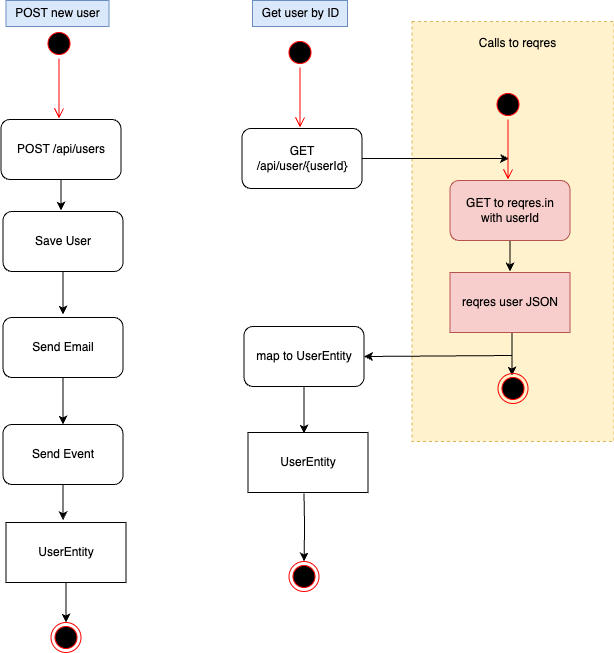

The diagram above was exported from draw.io. Its source (the exported page's mxGraphModel, read from the mxfile embedded in the PNG):
<mxGraphModel dx="3147" dy="1429" grid="0" gridSize="10" guides="1" tooltips="1" connect="1" arrows="1" fold="1" page="0" pageScale="1" pageWidth="827" pageHeight="1169" math="0" shadow="0">
  <root>
    <mxCell id="0" />
    <mxCell id="1" parent="0" />
    <mxCell id="2" value="" style="whiteSpace=wrap;html=1;fillColor=#fff2cc;strokeColor=#d6b656;dashed=1;" vertex="1" parent="1">
      <mxGeometry x="383.5" y="1449" width="202" height="420" as="geometry" />
    </mxCell>
    <mxCell id="3" value="" style="ellipse;html=1;shape=startState;fillColor=#000000;strokeColor=#ff0000;" vertex="1" parent="1">
      <mxGeometry x="15.5" y="1456" width="30" height="30" as="geometry" />
    </mxCell>
    <mxCell id="4" value="" style="edgeStyle=orthogonalEdgeStyle;html=1;verticalAlign=bottom;endArrow=open;endSize=8;strokeColor=#ff0000;rounded=0;" edge="1" source="3" parent="1">
      <mxGeometry relative="1" as="geometry">
        <mxPoint x="30.5" y="1546" as="targetPoint" />
      </mxGeometry>
    </mxCell>
    <mxCell id="5" style="edgeStyle=orthogonalEdgeStyle;rounded=0;orthogonalLoop=1;jettySize=auto;html=1;" edge="1" source="6" parent="1">
      <mxGeometry relative="1" as="geometry">
        <mxPoint x="32.5" y="1638" as="targetPoint" />
      </mxGeometry>
    </mxCell>
    <mxCell id="6" value="POST /api/users" style="rounded=1;whiteSpace=wrap;html=1;" vertex="1" parent="1">
      <mxGeometry x="-27.5" y="1547" width="120" height="60" as="geometry" />
    </mxCell>
    <mxCell id="7" style="edgeStyle=orthogonalEdgeStyle;rounded=0;orthogonalLoop=1;jettySize=auto;html=1;" edge="1" source="8" parent="1">
      <mxGeometry relative="1" as="geometry">
        <mxPoint x="34.5" y="1742" as="targetPoint" />
      </mxGeometry>
    </mxCell>
    <mxCell id="8" value="Save User" style="rounded=1;whiteSpace=wrap;html=1;" vertex="1" parent="1">
      <mxGeometry x="-25.5" y="1639" width="120" height="60" as="geometry" />
    </mxCell>
    <mxCell id="9" value="" style="ellipse;html=1;shape=endState;fillColor=#000000;strokeColor=#ff0000;" vertex="1" parent="1">
      <mxGeometry x="22.5" y="2050" width="30" height="30" as="geometry" />
    </mxCell>
    <mxCell id="10" style="edgeStyle=orthogonalEdgeStyle;rounded=0;orthogonalLoop=1;jettySize=auto;html=1;entryX=0.5;entryY=0;entryDx=0;entryDy=0;" edge="1" source="11" target="13" parent="1">
      <mxGeometry relative="1" as="geometry" />
    </mxCell>
    <mxCell id="11" value="Send Email" style="rounded=1;whiteSpace=wrap;html=1;" vertex="1" parent="1">
      <mxGeometry x="-25.5" y="1745" width="120" height="60" as="geometry" />
    </mxCell>
    <mxCell id="12" style="edgeStyle=orthogonalEdgeStyle;rounded=0;orthogonalLoop=1;jettySize=auto;html=1;" edge="1" source="13" parent="1">
      <mxGeometry relative="1" as="geometry">
        <mxPoint x="34.5" y="1947.6363636363635" as="targetPoint" />
      </mxGeometry>
    </mxCell>
    <mxCell id="13" value="Send Event" style="rounded=1;whiteSpace=wrap;html=1;" vertex="1" parent="1">
      <mxGeometry x="-25.5" y="1852" width="120" height="60" as="geometry" />
    </mxCell>
    <mxCell id="14" value="" style="ellipse;html=1;shape=startState;fillColor=#000000;strokeColor=#ff0000;" vertex="1" parent="1">
      <mxGeometry x="256.5" y="1465" width="30" height="30" as="geometry" />
    </mxCell>
    <mxCell id="15" value="" style="edgeStyle=orthogonalEdgeStyle;html=1;verticalAlign=bottom;endArrow=open;endSize=8;strokeColor=#ff0000;rounded=0;" edge="1" source="14" parent="1">
      <mxGeometry relative="1" as="geometry">
        <mxPoint x="271.5" y="1555" as="targetPoint" />
      </mxGeometry>
    </mxCell>
    <mxCell id="16" style="edgeStyle=orthogonalEdgeStyle;rounded=0;orthogonalLoop=1;jettySize=auto;html=1;" edge="1" source="17" parent="1">
      <mxGeometry relative="1" as="geometry">
        <mxPoint x="480.5" y="1586" as="targetPoint" />
      </mxGeometry>
    </mxCell>
    <mxCell id="17" value="GET /api/user/{userId}" style="rounded=1;whiteSpace=wrap;html=1;" vertex="1" parent="1">
      <mxGeometry x="213.5" y="1556" width="120" height="60" as="geometry" />
    </mxCell>
    <mxCell id="18" value="" style="ellipse;html=1;shape=endState;fillColor=#000000;strokeColor=#ff0000;" vertex="1" parent="1">
      <mxGeometry x="260.5" y="1989" width="30" height="30" as="geometry" />
    </mxCell>
    <mxCell id="19" style="edgeStyle=orthogonalEdgeStyle;rounded=0;orthogonalLoop=1;jettySize=auto;html=1;entryX=0.5;entryY=0;entryDx=0;entryDy=0;" edge="1" source="20" parent="1">
      <mxGeometry relative="1" as="geometry">
        <mxPoint x="275.5" y="1861" as="targetPoint" />
      </mxGeometry>
    </mxCell>
    <mxCell id="20" value="map to UserEntity" style="rounded=1;whiteSpace=wrap;html=1;" vertex="1" parent="1">
      <mxGeometry x="215.5" y="1754" width="120" height="60" as="geometry" />
    </mxCell>
    <mxCell id="21" style="edgeStyle=orthogonalEdgeStyle;rounded=0;orthogonalLoop=1;jettySize=auto;html=1;entryX=0.5;entryY=0;entryDx=0;entryDy=0;" edge="1" target="18" parent="1">
      <mxGeometry relative="1" as="geometry">
        <mxPoint x="275.5" y="1921" as="sourcePoint" />
      </mxGeometry>
    </mxCell>
    <mxCell id="22" value="" style="ellipse;html=1;shape=startState;fillColor=#000000;strokeColor=#ff0000;" vertex="1" parent="1">
      <mxGeometry x="464.5" y="1517" width="30" height="30" as="geometry" />
    </mxCell>
    <mxCell id="23" value="" style="edgeStyle=orthogonalEdgeStyle;html=1;verticalAlign=bottom;endArrow=open;endSize=8;strokeColor=#ff0000;rounded=0;" edge="1" source="22" parent="1">
      <mxGeometry relative="1" as="geometry">
        <mxPoint x="479.5" y="1607" as="targetPoint" />
      </mxGeometry>
    </mxCell>
    <mxCell id="24" style="edgeStyle=orthogonalEdgeStyle;rounded=0;orthogonalLoop=1;jettySize=auto;html=1;" edge="1" source="25" parent="1">
      <mxGeometry relative="1" as="geometry">
        <mxPoint x="481.5" y="1699" as="targetPoint" />
      </mxGeometry>
    </mxCell>
    <mxCell id="25" value="GET to reqres.in&lt;div&gt;with userId&lt;/div&gt;" style="rounded=1;whiteSpace=wrap;html=1;fillColor=#f8cecc;strokeColor=#b85450;" vertex="1" parent="1">
      <mxGeometry x="421.5" y="1608" width="120" height="60" as="geometry" />
    </mxCell>
    <mxCell id="26" style="edgeStyle=orthogonalEdgeStyle;rounded=0;orthogonalLoop=1;jettySize=auto;html=1;" edge="1" parent="1">
      <mxGeometry relative="1" as="geometry">
        <mxPoint x="483.5" y="1803" as="targetPoint" />
        <mxPoint x="483.49999999999955" y="1760" as="sourcePoint" />
      </mxGeometry>
    </mxCell>
    <mxCell id="27" value="" style="ellipse;html=1;shape=endState;fillColor=#000000;strokeColor=#ff0000;" vertex="1" parent="1">
      <mxGeometry x="469.5" y="1801" width="30" height="30" as="geometry" />
    </mxCell>
    <mxCell id="28" value="reqres user JSON" style="whiteSpace=wrap;html=1;fillColor=#f8cecc;strokeColor=#b85450;" vertex="1" parent="1">
      <mxGeometry x="421.5" y="1700" width="120" height="60" as="geometry" />
    </mxCell>
    <mxCell id="29" value="" style="edgeStyle=none;orthogonalLoop=1;jettySize=auto;html=1;rounded=0;entryX=1;entryY=0.5;entryDx=0;entryDy=0;" edge="1" target="20" parent="1">
      <mxGeometry width="100" relative="1" as="geometry">
        <mxPoint x="483.5" y="1783" as="sourcePoint" />
        <mxPoint x="411.5" y="1807" as="targetPoint" />
        <Array as="points" />
      </mxGeometry>
    </mxCell>
    <mxCell id="30" style="edgeStyle=orthogonalEdgeStyle;rounded=0;orthogonalLoop=1;jettySize=auto;html=1;entryX=0.5;entryY=0;entryDx=0;entryDy=0;" edge="1" source="31" target="9" parent="1">
      <mxGeometry relative="1" as="geometry" />
    </mxCell>
    <mxCell id="31" value="UserEntity" style="whiteSpace=wrap;html=1;" vertex="1" parent="1">
      <mxGeometry x="-22.5" y="1950" width="120" height="60" as="geometry" />
    </mxCell>
    <mxCell id="32" value="UserEntity" style="whiteSpace=wrap;html=1;" vertex="1" parent="1">
      <mxGeometry x="219.5" y="1860" width="120" height="60" as="geometry" />
    </mxCell>
    <mxCell id="33" value="Get user by ID" style="text;html=1;align=center;verticalAlign=middle;resizable=0;points=[];autosize=1;strokeColor=#6c8ebf;fillColor=#dae8fc;" vertex="1" parent="1">
      <mxGeometry x="224" y="1428" width="95" height="26" as="geometry" />
    </mxCell>
    <mxCell id="34" value="POST new user" style="text;html=1;align=center;verticalAlign=middle;resizable=0;points=[];autosize=1;strokeColor=#6c8ebf;fillColor=#dae8fc;" vertex="1" parent="1">
      <mxGeometry x="-22.5" y="1428" width="103" height="26" as="geometry" />
    </mxCell>
    <mxCell id="35" value="Calls to reqres" style="text;html=1;align=center;verticalAlign=middle;resizable=0;points=[];autosize=1;strokeColor=none;fillColor=none;" vertex="1" parent="1">
      <mxGeometry x="441" y="1458" width="95" height="26" as="geometry" />
    </mxCell>
  </root>
</mxGraphModel>